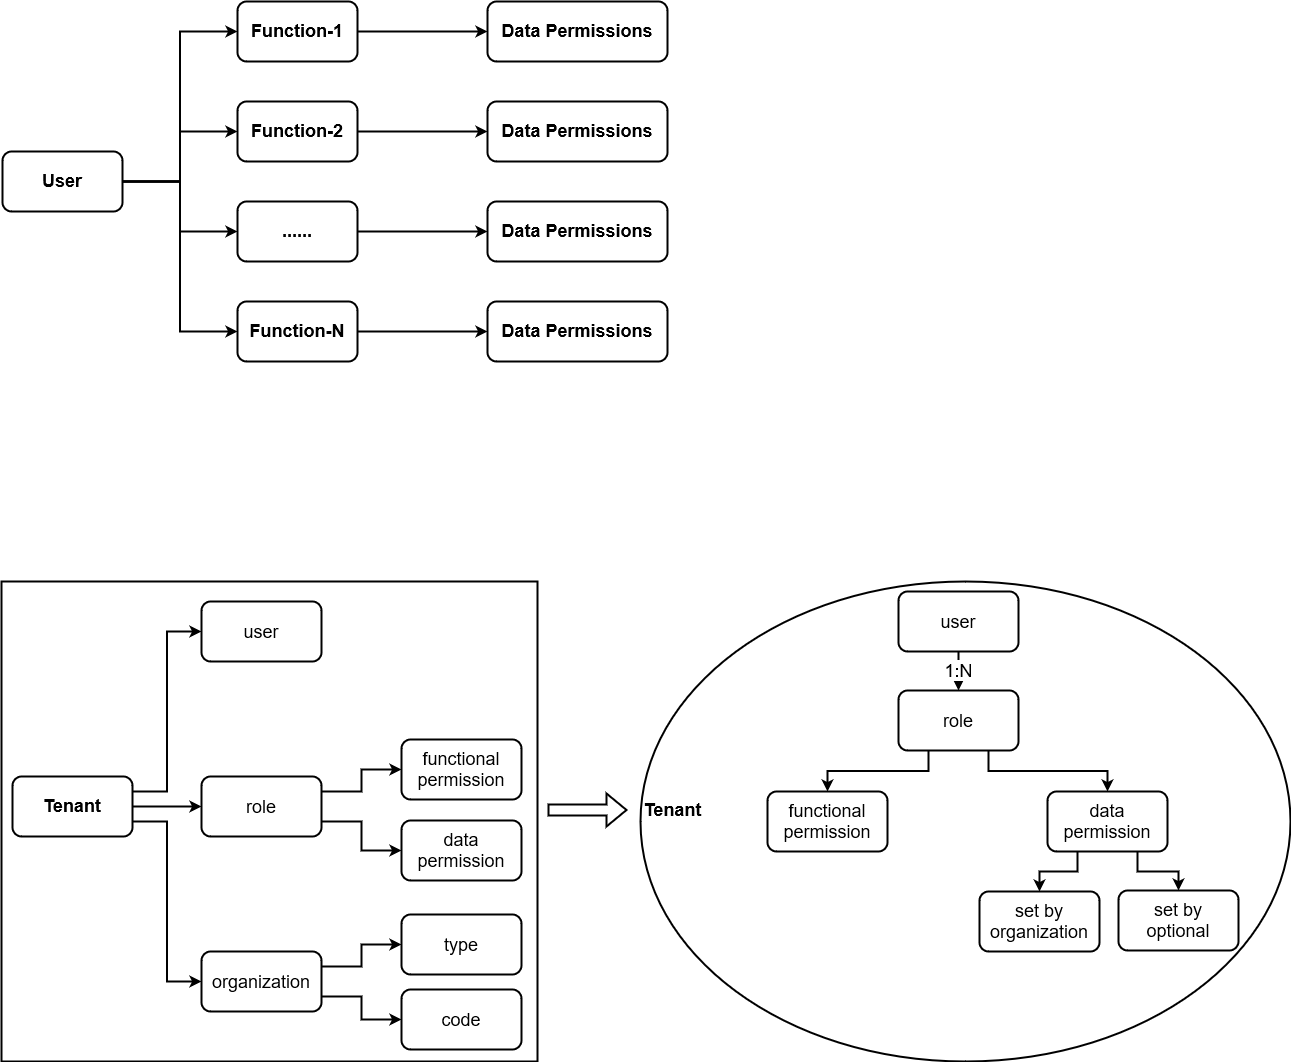

The diagram above was exported from draw.io. Its source (the exported page's mxGraphModel, read from the mxfile embedded in the PNG):
<mxGraphModel dx="1434" dy="754" grid="1" gridSize="10" guides="1" tooltips="1" connect="1" arrows="1" fold="1" page="1" pageScale="1" pageWidth="827" pageHeight="1169" math="0" shadow="0">
  <root>
    <mxCell id="0" />
    <mxCell id="1" parent="0" />
    <mxCell id="Eq8DKpCbXi5VNsL_yCKs-21" value="Tenant &amp;nbsp; &amp;nbsp; &amp;nbsp; &amp;nbsp; &amp;nbsp; &amp;nbsp; &amp;nbsp; &amp;nbsp; &amp;nbsp; &amp;nbsp; &amp;nbsp; &amp;nbsp; &amp;nbsp; &amp;nbsp; &amp;nbsp; &amp;nbsp; &amp;nbsp; &amp;nbsp; &amp;nbsp; &amp;nbsp; &amp;nbsp; &amp;nbsp; &amp;nbsp; &amp;nbsp; &amp;nbsp; &amp;nbsp; &amp;nbsp; &amp;nbsp; &amp;nbsp; &amp;nbsp; &amp;nbsp; &amp;nbsp; &amp;nbsp; &amp;nbsp; &amp;nbsp; &amp;nbsp; &amp;nbsp; &amp;nbsp; &amp;nbsp; &amp;nbsp; &amp;nbsp; &amp;nbsp; &amp;nbsp; &amp;nbsp; &amp;nbsp; &amp;nbsp; &amp;nbsp; &amp;nbsp; &amp;nbsp; &amp;nbsp; &amp;nbsp; &amp;nbsp; &amp;nbsp; &amp;nbsp; &amp;nbsp; &amp;nbsp; &amp;nbsp; &amp;nbsp;&amp;nbsp; &amp;nbsp;&amp;nbsp;&amp;nbsp;&amp;nbsp;&amp;nbsp;&amp;nbsp;&amp;nbsp;&amp;nbsp;&amp;nbsp;&amp;nbsp;&amp;nbsp;&amp;nbsp;&amp;nbsp;&amp;nbsp;&amp;nbsp;&amp;nbsp;&amp;nbsp;&amp;nbsp;&amp;nbsp;&amp;nbsp;&amp;nbsp;&amp;nbsp;&amp;nbsp;&amp;nbsp;&amp;nbsp;&amp;nbsp;&amp;nbsp;&amp;nbsp;&amp;nbsp;&amp;nbsp;&amp;nbsp;&amp;nbsp;&amp;nbsp;&amp;nbsp;&amp;nbsp;&amp;nbsp;&amp;nbsp;&amp;nbsp;&amp;nbsp;&amp;nbsp;&amp;nbsp;&amp;nbsp;&amp;nbsp;&amp;nbsp;&amp;nbsp;&amp;nbsp;&amp;nbsp;&amp;nbsp;&amp;nbsp;&amp;nbsp;&amp;nbsp;&amp;nbsp;&amp;nbsp;&amp;nbsp;&amp;nbsp;&amp;nbsp;&amp;nbsp;&amp;nbsp;&amp;nbsp;&amp;nbsp;&amp;nbsp;&amp;nbsp;&amp;nbsp;&amp;nbsp;&amp;nbsp;&amp;nbsp;&amp;nbsp;&amp;nbsp;&amp;nbsp;&amp;nbsp;&amp;nbsp;&amp;nbsp;&amp;nbsp;&amp;nbsp;&amp;nbsp;&amp;nbsp;&amp;nbsp;&amp;nbsp;&amp;nbsp;&amp;nbsp;&amp;nbsp;&amp;nbsp;&amp;nbsp;&amp;nbsp;&amp;nbsp;&amp;nbsp;&amp;nbsp;&amp;nbsp;&amp;nbsp;&amp;nbsp;&amp;nbsp;&amp;nbsp;&amp;nbsp;&amp;nbsp;&amp;nbsp;&amp;nbsp;&amp;nbsp;&amp;nbsp;&amp;nbsp;&amp;nbsp;&amp;nbsp;&amp;nbsp;&amp;nbsp;&amp;nbsp;&amp;nbsp;&amp;nbsp;&amp;nbsp;&amp;nbsp;&amp;nbsp;&amp;nbsp;&amp;nbsp;&amp;nbsp;&amp;nbsp;&amp;nbsp;&amp;nbsp;&amp;nbsp;&amp;nbsp;&amp;nbsp; " style="ellipse;whiteSpace=wrap;html=1;strokeWidth=2;fontSize=18;fontStyle=1" vertex="1" parent="1">
      <mxGeometry x="643" y="720" width="650" height="480" as="geometry" />
    </mxCell>
    <mxCell id="Eq8DKpCbXi5VNsL_yCKs-16" value="" style="rounded=0;whiteSpace=wrap;html=1;strokeWidth=2;fontSize=18;" vertex="1" parent="1">
      <mxGeometry x="4" y="720" width="536" height="480" as="geometry" />
    </mxCell>
    <mxCell id="S9M1PKWRSJZgaKEFmjVs-3" style="edgeStyle=orthogonalEdgeStyle;rounded=0;orthogonalLoop=1;jettySize=auto;html=1;exitX=1;exitY=0.5;exitDx=0;exitDy=0;entryX=0;entryY=0.5;entryDx=0;entryDy=0;fontSize=18;strokeWidth=2;" parent="1" source="S9M1PKWRSJZgaKEFmjVs-1" target="S9M1PKWRSJZgaKEFmjVs-2" edge="1">
      <mxGeometry relative="1" as="geometry" />
    </mxCell>
    <mxCell id="S9M1PKWRSJZgaKEFmjVs-6" style="edgeStyle=orthogonalEdgeStyle;rounded=0;orthogonalLoop=1;jettySize=auto;html=1;entryX=0;entryY=0.5;entryDx=0;entryDy=0;strokeWidth=2;fontSize=18;exitX=1;exitY=0.5;exitDx=0;exitDy=0;" parent="1" source="S9M1PKWRSJZgaKEFmjVs-1" target="S9M1PKWRSJZgaKEFmjVs-5" edge="1">
      <mxGeometry relative="1" as="geometry">
        <mxPoint x="120" y="280" as="sourcePoint" />
      </mxGeometry>
    </mxCell>
    <mxCell id="S9M1PKWRSJZgaKEFmjVs-7" style="edgeStyle=orthogonalEdgeStyle;rounded=0;orthogonalLoop=1;jettySize=auto;html=1;exitX=1;exitY=0.5;exitDx=0;exitDy=0;entryX=0;entryY=0.5;entryDx=0;entryDy=0;strokeWidth=2;fontSize=18;" parent="1" source="S9M1PKWRSJZgaKEFmjVs-1" target="S9M1PKWRSJZgaKEFmjVs-4" edge="1">
      <mxGeometry relative="1" as="geometry" />
    </mxCell>
    <mxCell id="S9M1PKWRSJZgaKEFmjVs-9" style="edgeStyle=orthogonalEdgeStyle;rounded=0;orthogonalLoop=1;jettySize=auto;html=1;exitX=1;exitY=0.5;exitDx=0;exitDy=0;entryX=0;entryY=0.5;entryDx=0;entryDy=0;strokeWidth=2;fontSize=18;" parent="1" source="S9M1PKWRSJZgaKEFmjVs-1" target="S9M1PKWRSJZgaKEFmjVs-8" edge="1">
      <mxGeometry relative="1" as="geometry" />
    </mxCell>
    <mxCell id="S9M1PKWRSJZgaKEFmjVs-1" value="User" style="rounded=1;whiteSpace=wrap;html=1;strokeWidth=2;fontStyle=1;fontSize=18;" parent="1" vertex="1">
      <mxGeometry x="5" y="290" width="120" height="60" as="geometry" />
    </mxCell>
    <mxCell id="S9M1PKWRSJZgaKEFmjVs-11" style="edgeStyle=orthogonalEdgeStyle;rounded=0;orthogonalLoop=1;jettySize=auto;html=1;exitX=1;exitY=0.5;exitDx=0;exitDy=0;strokeWidth=2;fontSize=18;" parent="1" source="S9M1PKWRSJZgaKEFmjVs-2" target="S9M1PKWRSJZgaKEFmjVs-10" edge="1">
      <mxGeometry relative="1" as="geometry" />
    </mxCell>
    <mxCell id="S9M1PKWRSJZgaKEFmjVs-2" value="Function-1" style="rounded=1;whiteSpace=wrap;html=1;strokeWidth=2;fontStyle=1;fontSize=18;" parent="1" vertex="1">
      <mxGeometry x="240" y="140" width="120" height="60" as="geometry" />
    </mxCell>
    <mxCell id="S9M1PKWRSJZgaKEFmjVs-17" style="edgeStyle=orthogonalEdgeStyle;rounded=0;orthogonalLoop=1;jettySize=auto;html=1;exitX=1;exitY=0.5;exitDx=0;exitDy=0;strokeWidth=2;fontSize=18;" parent="1" source="S9M1PKWRSJZgaKEFmjVs-4" target="S9M1PKWRSJZgaKEFmjVs-12" edge="1">
      <mxGeometry relative="1" as="geometry" />
    </mxCell>
    <mxCell id="S9M1PKWRSJZgaKEFmjVs-4" value="Function-2" style="rounded=1;whiteSpace=wrap;html=1;strokeWidth=2;fontStyle=1;fontSize=18;" parent="1" vertex="1">
      <mxGeometry x="240" y="240" width="120" height="60" as="geometry" />
    </mxCell>
    <mxCell id="S9M1PKWRSJZgaKEFmjVs-16" style="edgeStyle=orthogonalEdgeStyle;rounded=0;orthogonalLoop=1;jettySize=auto;html=1;exitX=1;exitY=0.5;exitDx=0;exitDy=0;entryX=0;entryY=0.5;entryDx=0;entryDy=0;strokeWidth=2;fontSize=18;" parent="1" source="S9M1PKWRSJZgaKEFmjVs-5" target="S9M1PKWRSJZgaKEFmjVs-13" edge="1">
      <mxGeometry relative="1" as="geometry" />
    </mxCell>
    <mxCell id="S9M1PKWRSJZgaKEFmjVs-5" value="......" style="rounded=1;whiteSpace=wrap;html=1;strokeWidth=2;fontStyle=1;fontSize=18;" parent="1" vertex="1">
      <mxGeometry x="240" y="340" width="120" height="60" as="geometry" />
    </mxCell>
    <mxCell id="S9M1PKWRSJZgaKEFmjVs-15" style="edgeStyle=orthogonalEdgeStyle;rounded=0;orthogonalLoop=1;jettySize=auto;html=1;exitX=1;exitY=0.5;exitDx=0;exitDy=0;strokeWidth=2;fontSize=18;" parent="1" source="S9M1PKWRSJZgaKEFmjVs-8" target="S9M1PKWRSJZgaKEFmjVs-14" edge="1">
      <mxGeometry relative="1" as="geometry" />
    </mxCell>
    <mxCell id="S9M1PKWRSJZgaKEFmjVs-8" value="Function-N" style="rounded=1;whiteSpace=wrap;html=1;strokeWidth=2;fontStyle=1;fontSize=18;" parent="1" vertex="1">
      <mxGeometry x="240" y="440" width="120" height="60" as="geometry" />
    </mxCell>
    <mxCell id="S9M1PKWRSJZgaKEFmjVs-10" value="&lt;div&gt;Data Permissions&lt;br&gt;&lt;/div&gt;" style="rounded=1;whiteSpace=wrap;html=1;strokeWidth=2;fontStyle=1;fontSize=18;" parent="1" vertex="1">
      <mxGeometry x="490" y="140" width="180" height="60" as="geometry" />
    </mxCell>
    <mxCell id="S9M1PKWRSJZgaKEFmjVs-12" value="&lt;div&gt;Data Permissions&lt;br&gt;&lt;/div&gt;" style="rounded=1;whiteSpace=wrap;html=1;strokeWidth=2;fontStyle=1;fontSize=18;" parent="1" vertex="1">
      <mxGeometry x="490" y="240" width="180" height="60" as="geometry" />
    </mxCell>
    <mxCell id="S9M1PKWRSJZgaKEFmjVs-13" value="&lt;div&gt;Data Permissions&lt;br&gt;&lt;/div&gt;" style="rounded=1;whiteSpace=wrap;html=1;strokeWidth=2;fontStyle=1;fontSize=18;" parent="1" vertex="1">
      <mxGeometry x="490" y="340" width="180" height="60" as="geometry" />
    </mxCell>
    <mxCell id="S9M1PKWRSJZgaKEFmjVs-14" value="&lt;div&gt;Data Permissions&lt;br&gt;&lt;/div&gt;" style="rounded=1;whiteSpace=wrap;html=1;strokeWidth=2;fontStyle=1;fontSize=18;" parent="1" vertex="1">
      <mxGeometry x="490" y="440" width="180" height="60" as="geometry" />
    </mxCell>
    <mxCell id="Eq8DKpCbXi5VNsL_yCKs-7" style="edgeStyle=orthogonalEdgeStyle;rounded=0;orthogonalLoop=1;jettySize=auto;html=1;exitX=1;exitY=0.5;exitDx=0;exitDy=0;fontSize=18;strokeWidth=2;" edge="1" parent="1" source="Eq8DKpCbXi5VNsL_yCKs-1" target="Eq8DKpCbXi5VNsL_yCKs-3">
      <mxGeometry relative="1" as="geometry" />
    </mxCell>
    <mxCell id="Eq8DKpCbXi5VNsL_yCKs-8" style="edgeStyle=orthogonalEdgeStyle;rounded=0;orthogonalLoop=1;jettySize=auto;html=1;exitX=1;exitY=0.25;exitDx=0;exitDy=0;entryX=0;entryY=0.5;entryDx=0;entryDy=0;strokeWidth=2;fontSize=18;" edge="1" parent="1" source="Eq8DKpCbXi5VNsL_yCKs-1" target="Eq8DKpCbXi5VNsL_yCKs-2">
      <mxGeometry relative="1" as="geometry" />
    </mxCell>
    <mxCell id="Eq8DKpCbXi5VNsL_yCKs-9" style="edgeStyle=orthogonalEdgeStyle;rounded=0;orthogonalLoop=1;jettySize=auto;html=1;exitX=1;exitY=0.75;exitDx=0;exitDy=0;entryX=0;entryY=0.5;entryDx=0;entryDy=0;strokeWidth=2;fontSize=18;" edge="1" parent="1" source="Eq8DKpCbXi5VNsL_yCKs-1" target="Eq8DKpCbXi5VNsL_yCKs-4">
      <mxGeometry relative="1" as="geometry" />
    </mxCell>
    <mxCell id="Eq8DKpCbXi5VNsL_yCKs-1" value="Tenant" style="rounded=1;whiteSpace=wrap;html=1;fontStyle=1;fontSize=18;strokeWidth=2;" vertex="1" parent="1">
      <mxGeometry x="15" y="915" width="120" height="60" as="geometry" />
    </mxCell>
    <mxCell id="Eq8DKpCbXi5VNsL_yCKs-2" value="user" style="rounded=1;whiteSpace=wrap;html=1;strokeWidth=2;fontSize=18;" vertex="1" parent="1">
      <mxGeometry x="204" y="740" width="120" height="60" as="geometry" />
    </mxCell>
    <mxCell id="Eq8DKpCbXi5VNsL_yCKs-10" style="edgeStyle=orthogonalEdgeStyle;rounded=0;orthogonalLoop=1;jettySize=auto;html=1;exitX=1;exitY=0.25;exitDx=0;exitDy=0;entryX=0;entryY=0.5;entryDx=0;entryDy=0;strokeWidth=2;fontSize=18;" edge="1" parent="1" source="Eq8DKpCbXi5VNsL_yCKs-3" target="Eq8DKpCbXi5VNsL_yCKs-5">
      <mxGeometry relative="1" as="geometry" />
    </mxCell>
    <mxCell id="Eq8DKpCbXi5VNsL_yCKs-11" style="edgeStyle=orthogonalEdgeStyle;rounded=0;orthogonalLoop=1;jettySize=auto;html=1;exitX=1;exitY=0.75;exitDx=0;exitDy=0;entryX=0;entryY=0.5;entryDx=0;entryDy=0;strokeWidth=2;fontSize=18;" edge="1" parent="1" source="Eq8DKpCbXi5VNsL_yCKs-3" target="Eq8DKpCbXi5VNsL_yCKs-6">
      <mxGeometry relative="1" as="geometry" />
    </mxCell>
    <mxCell id="Eq8DKpCbXi5VNsL_yCKs-3" value="role" style="rounded=1;whiteSpace=wrap;html=1;strokeWidth=2;fontSize=18;" vertex="1" parent="1">
      <mxGeometry x="204" y="915" width="120" height="60" as="geometry" />
    </mxCell>
    <mxCell id="Eq8DKpCbXi5VNsL_yCKs-14" style="edgeStyle=orthogonalEdgeStyle;rounded=0;orthogonalLoop=1;jettySize=auto;html=1;exitX=1;exitY=0.25;exitDx=0;exitDy=0;strokeWidth=2;fontSize=18;" edge="1" parent="1" source="Eq8DKpCbXi5VNsL_yCKs-4" target="Eq8DKpCbXi5VNsL_yCKs-12">
      <mxGeometry relative="1" as="geometry" />
    </mxCell>
    <mxCell id="Eq8DKpCbXi5VNsL_yCKs-15" style="edgeStyle=orthogonalEdgeStyle;rounded=0;orthogonalLoop=1;jettySize=auto;html=1;exitX=1;exitY=0.75;exitDx=0;exitDy=0;strokeWidth=2;fontSize=18;" edge="1" parent="1" source="Eq8DKpCbXi5VNsL_yCKs-4" target="Eq8DKpCbXi5VNsL_yCKs-13">
      <mxGeometry relative="1" as="geometry" />
    </mxCell>
    <mxCell id="Eq8DKpCbXi5VNsL_yCKs-4" value="organization" style="rounded=1;whiteSpace=wrap;html=1;strokeWidth=2;fontSize=18;" vertex="1" parent="1">
      <mxGeometry x="204" y="1090" width="120" height="60" as="geometry" />
    </mxCell>
    <mxCell id="Eq8DKpCbXi5VNsL_yCKs-5" value="&lt;div&gt;functional&lt;/div&gt;&lt;div&gt;permission&lt;br&gt;&lt;/div&gt;" style="rounded=1;whiteSpace=wrap;html=1;strokeWidth=2;fontSize=18;" vertex="1" parent="1">
      <mxGeometry x="404" y="878" width="120" height="60" as="geometry" />
    </mxCell>
    <mxCell id="Eq8DKpCbXi5VNsL_yCKs-6" value="&lt;div&gt;data&lt;/div&gt;&lt;div&gt;permission&lt;br&gt;&lt;/div&gt;" style="rounded=1;whiteSpace=wrap;html=1;strokeWidth=2;fontSize=18;" vertex="1" parent="1">
      <mxGeometry x="404" y="959" width="120" height="60" as="geometry" />
    </mxCell>
    <mxCell id="Eq8DKpCbXi5VNsL_yCKs-12" value="type" style="rounded=1;whiteSpace=wrap;html=1;strokeWidth=2;fontSize=18;" vertex="1" parent="1">
      <mxGeometry x="404" y="1053" width="120" height="60" as="geometry" />
    </mxCell>
    <mxCell id="Eq8DKpCbXi5VNsL_yCKs-13" value="code" style="rounded=1;whiteSpace=wrap;html=1;strokeWidth=2;fontSize=18;" vertex="1" parent="1">
      <mxGeometry x="404" y="1128" width="120" height="60" as="geometry" />
    </mxCell>
    <mxCell id="Eq8DKpCbXi5VNsL_yCKs-17" value="" style="shape=flexArrow;endArrow=classic;html=1;rounded=0;strokeWidth=2;fontSize=18;" edge="1" parent="1">
      <mxGeometry width="50" height="50" relative="1" as="geometry">
        <mxPoint x="550" y="948.5" as="sourcePoint" />
        <mxPoint x="630" y="948.5" as="targetPoint" />
      </mxGeometry>
    </mxCell>
    <mxCell id="Eq8DKpCbXi5VNsL_yCKs-20" value="1:N" style="edgeStyle=orthogonalEdgeStyle;rounded=0;orthogonalLoop=1;jettySize=auto;html=1;exitX=0.5;exitY=1;exitDx=0;exitDy=0;strokeWidth=2;fontSize=18;" edge="1" parent="1" source="Eq8DKpCbXi5VNsL_yCKs-18" target="Eq8DKpCbXi5VNsL_yCKs-19">
      <mxGeometry relative="1" as="geometry" />
    </mxCell>
    <mxCell id="Eq8DKpCbXi5VNsL_yCKs-18" value="user" style="rounded=1;whiteSpace=wrap;html=1;strokeWidth=2;fontSize=18;" vertex="1" parent="1">
      <mxGeometry x="901" y="730" width="120" height="60" as="geometry" />
    </mxCell>
    <mxCell id="Eq8DKpCbXi5VNsL_yCKs-24" style="edgeStyle=orthogonalEdgeStyle;rounded=0;orthogonalLoop=1;jettySize=auto;html=1;exitX=0.25;exitY=1;exitDx=0;exitDy=0;entryX=0.5;entryY=0;entryDx=0;entryDy=0;strokeWidth=2;fontSize=18;" edge="1" parent="1" source="Eq8DKpCbXi5VNsL_yCKs-19" target="Eq8DKpCbXi5VNsL_yCKs-22">
      <mxGeometry relative="1" as="geometry" />
    </mxCell>
    <mxCell id="Eq8DKpCbXi5VNsL_yCKs-25" style="edgeStyle=orthogonalEdgeStyle;rounded=0;orthogonalLoop=1;jettySize=auto;html=1;exitX=0.75;exitY=1;exitDx=0;exitDy=0;entryX=0.5;entryY=0;entryDx=0;entryDy=0;strokeWidth=2;fontSize=18;" edge="1" parent="1" source="Eq8DKpCbXi5VNsL_yCKs-19" target="Eq8DKpCbXi5VNsL_yCKs-23">
      <mxGeometry relative="1" as="geometry" />
    </mxCell>
    <mxCell id="Eq8DKpCbXi5VNsL_yCKs-19" value="role" style="rounded=1;whiteSpace=wrap;html=1;strokeWidth=2;fontSize=18;" vertex="1" parent="1">
      <mxGeometry x="901" y="829" width="120" height="60" as="geometry" />
    </mxCell>
    <mxCell id="Eq8DKpCbXi5VNsL_yCKs-22" value="&lt;div&gt;functional&lt;/div&gt;&lt;div&gt;permission&lt;br&gt;&lt;/div&gt;" style="rounded=1;whiteSpace=wrap;html=1;strokeWidth=2;fontSize=18;" vertex="1" parent="1">
      <mxGeometry x="770" y="930" width="120" height="60" as="geometry" />
    </mxCell>
    <mxCell id="Eq8DKpCbXi5VNsL_yCKs-27" style="edgeStyle=orthogonalEdgeStyle;rounded=0;orthogonalLoop=1;jettySize=auto;html=1;exitX=0.25;exitY=1;exitDx=0;exitDy=0;entryX=0.5;entryY=0;entryDx=0;entryDy=0;strokeWidth=2;fontSize=18;" edge="1" parent="1" source="Eq8DKpCbXi5VNsL_yCKs-23" target="Eq8DKpCbXi5VNsL_yCKs-26">
      <mxGeometry relative="1" as="geometry" />
    </mxCell>
    <mxCell id="Eq8DKpCbXi5VNsL_yCKs-31" style="edgeStyle=orthogonalEdgeStyle;rounded=0;orthogonalLoop=1;jettySize=auto;html=1;exitX=0.75;exitY=1;exitDx=0;exitDy=0;strokeWidth=2;fontSize=18;" edge="1" parent="1" source="Eq8DKpCbXi5VNsL_yCKs-23" target="Eq8DKpCbXi5VNsL_yCKs-29">
      <mxGeometry relative="1" as="geometry" />
    </mxCell>
    <mxCell id="Eq8DKpCbXi5VNsL_yCKs-23" value="&lt;div&gt;data&lt;/div&gt;&lt;div&gt;permission&lt;br&gt;&lt;/div&gt;" style="rounded=1;whiteSpace=wrap;html=1;strokeWidth=2;fontSize=18;" vertex="1" parent="1">
      <mxGeometry x="1050" y="930" width="120" height="60" as="geometry" />
    </mxCell>
    <mxCell id="Eq8DKpCbXi5VNsL_yCKs-26" value="&lt;div&gt;set by&lt;/div&gt;&lt;div&gt;organization&lt;br&gt;&lt;/div&gt;" style="rounded=1;whiteSpace=wrap;html=1;strokeWidth=2;fontSize=18;" vertex="1" parent="1">
      <mxGeometry x="982" y="1030" width="120" height="60" as="geometry" />
    </mxCell>
    <mxCell id="Eq8DKpCbXi5VNsL_yCKs-29" value="&lt;div&gt;set by&lt;br&gt;&lt;/div&gt;&lt;div&gt;optional&lt;/div&gt;" style="rounded=1;whiteSpace=wrap;html=1;strokeWidth=2;fontSize=18;" vertex="1" parent="1">
      <mxGeometry x="1121" y="1029" width="120" height="60" as="geometry" />
    </mxCell>
  </root>
</mxGraphModel>